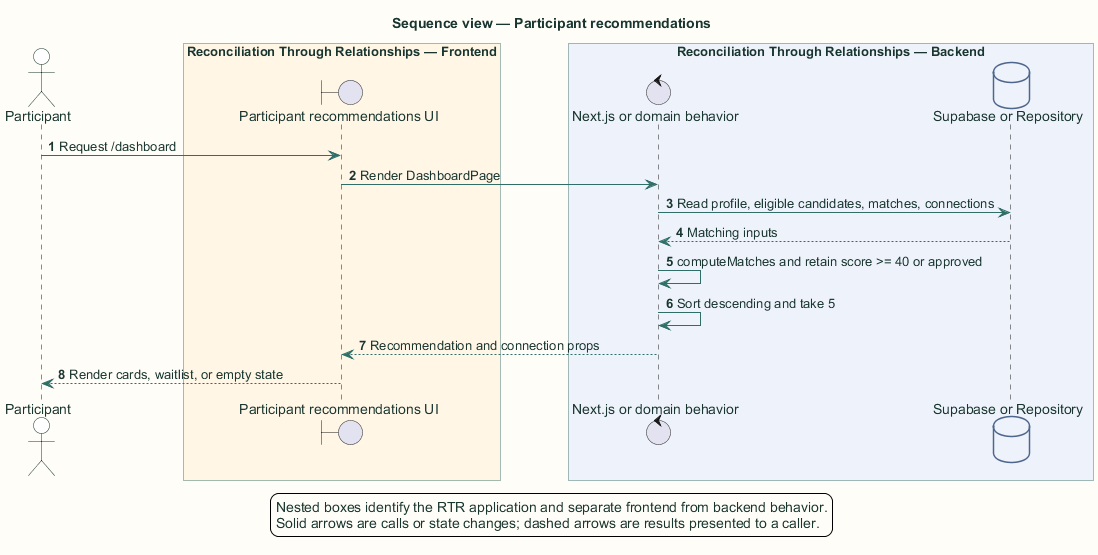

The diagram above was rendered by PlantUML. Its source (embedded in the PNG):
@startuml
title Sequence view — Participant recommendations

skinparam backgroundColor #FFFDF7
skinparam shadowing false
skinparam defaultFontName Arial
skinparam defaultFontColor #18352F
skinparam ArrowColor #2F6F67
skinparam packageBorderColor #477B73
skinparam packageBackgroundColor #EEF6F3
skinparam rectangleBorderColor #477B73
skinparam rectangleBackgroundColor #FFFFFF
skinparam componentBorderColor #8A5A1F
skinparam componentBackgroundColor #FFF6E6
skinparam databaseBorderColor #4E668E
skinparam databaseBackgroundColor #EEF3FB
skinparam actorBorderColor #18352F
skinparam actorBackgroundColor #FFFFFF
skinparam classBorderColor #477B73
skinparam classBackgroundColor #FFFFFF
skinparam sequenceBoxBorderColor #477B73
skinparam sequenceBoxBackgroundColor #F4F8F6
skinparam ParticipantBorderColor #477B73
skinparam ParticipantBackgroundColor #FFFFFF
skinparam BoxPadding 10
hide stereotype

autonumber
actor "Participant" as user
box "Reconciliation Through Relationships application" #EEF6F3
  box "Reconciliation Through Relationships — Frontend" #FFF6E6
    boundary "Participant recommendations UI" as ui
  end box
  box "Reconciliation Through Relationships — Backend" #EEF3FB
    control "Next.js or domain behavior" as server
    database "Supabase or Repository" as data
  end box
end box

user -> ui: Request /dashboard
ui -> server: Render DashboardPage
server -> data: Read profile, eligible candidates, matches, connections
data --> server: Matching inputs
server -> server: computeMatches and retain score >= 40 or approved
server -> server: Sort descending and take 5
server --> ui: Recommendation and connection props
ui --> user: Render cards, waitlist, or empty state
legend bottom
  Nested boxes identify the RTR application and separate frontend from backend behavior.
  Solid arrows are calls or state changes; dashed arrows are results presented to a caller.
endlegend
@enduml